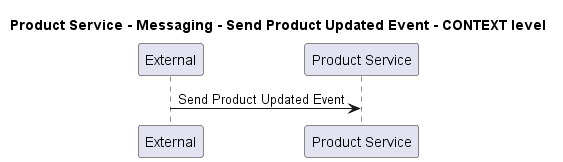

The diagram above was rendered by PlantUML. Its source (embedded in the PNG):
@startuml
!pragma layout smetana

title Product Service - Messaging - Send Product Updated Event - CONTEXT level

participant "External" as C4InterFlow.SoftwareSystems.ExternalSystem
participant "Product Service" as ECommercePlatform.SoftwareSystems.ProductService

C4InterFlow.SoftwareSystems.ExternalSystem -> ECommercePlatform.SoftwareSystems.ProductService : Send Product Updated Event


@enduml